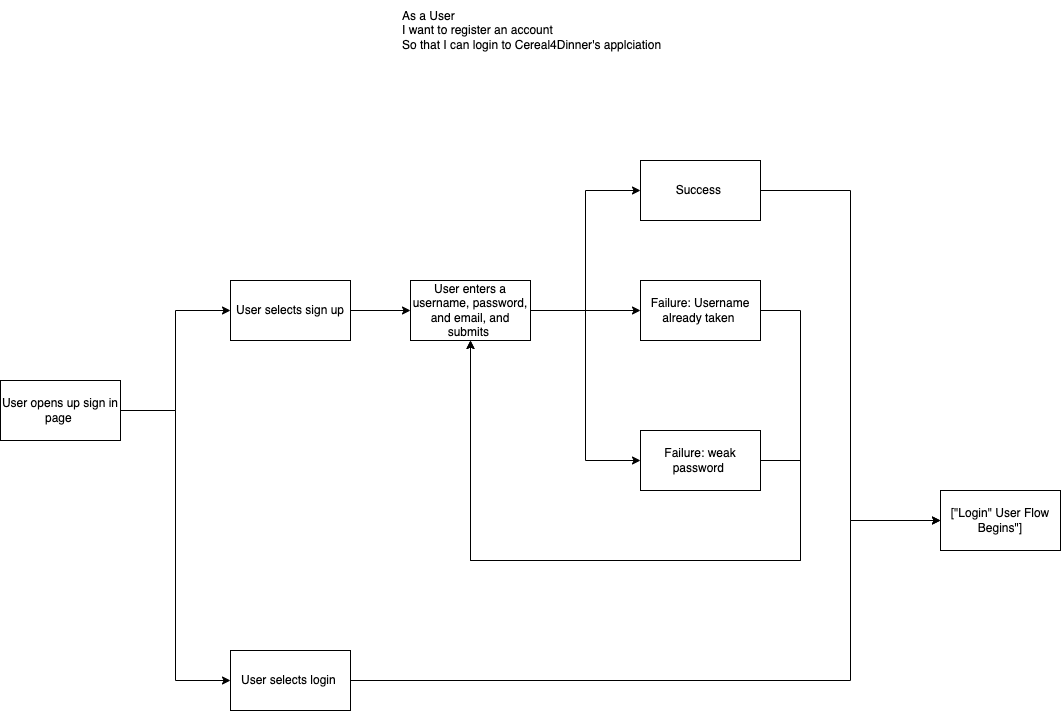

The diagram above was exported from draw.io. Its source (the exported page's mxGraphModel, read from the mxfile embedded in the PNG):
<mxGraphModel dx="2213" dy="809" grid="1" gridSize="10" guides="1" tooltips="1" connect="1" arrows="1" fold="1" page="1" pageScale="1" pageWidth="850" pageHeight="1100" math="0" shadow="0" extFonts="Permanent Marker^https://fonts.googleapis.com/css?family=Permanent+Marker">
  <root>
    <mxCell id="0" />
    <mxCell id="1" parent="0" />
    <mxCell id="TkKcVWuo_qchEtqLSGpF-1" value="As a User&amp;nbsp;&lt;br&gt;I want to register an account&amp;nbsp;&lt;br&gt;So that I can login to Cereal4Dinner's applciation" style="rounded=0;whiteSpace=wrap;html=1;align=left;strokeColor=none;" parent="1" vertex="1">
      <mxGeometry x="170" y="160" width="270" height="60" as="geometry" />
    </mxCell>
    <mxCell id="TkKcVWuo_qchEtqLSGpF-5" style="edgeStyle=orthogonalEdgeStyle;rounded=0;orthogonalLoop=1;jettySize=auto;html=1;entryX=0;entryY=0.5;entryDx=0;entryDy=0;" parent="1" source="TkKcVWuo_qchEtqLSGpF-2" target="TkKcVWuo_qchEtqLSGpF-3" edge="1">
      <mxGeometry relative="1" as="geometry" />
    </mxCell>
    <mxCell id="TkKcVWuo_qchEtqLSGpF-2" value="User selects sign up" style="rounded=0;whiteSpace=wrap;html=1;" parent="1" vertex="1">
      <mxGeometry y="440" width="120" height="60" as="geometry" />
    </mxCell>
    <mxCell id="TkKcVWuo_qchEtqLSGpF-11" style="edgeStyle=orthogonalEdgeStyle;rounded=0;orthogonalLoop=1;jettySize=auto;html=1;entryX=0;entryY=0.5;entryDx=0;entryDy=0;" parent="1" source="TkKcVWuo_qchEtqLSGpF-3" target="TkKcVWuo_qchEtqLSGpF-6" edge="1">
      <mxGeometry relative="1" as="geometry" />
    </mxCell>
    <mxCell id="TkKcVWuo_qchEtqLSGpF-12" style="edgeStyle=orthogonalEdgeStyle;rounded=0;orthogonalLoop=1;jettySize=auto;html=1;entryX=0;entryY=0.5;entryDx=0;entryDy=0;" parent="1" source="TkKcVWuo_qchEtqLSGpF-3" target="TkKcVWuo_qchEtqLSGpF-7" edge="1">
      <mxGeometry relative="1" as="geometry" />
    </mxCell>
    <mxCell id="TkKcVWuo_qchEtqLSGpF-20" style="edgeStyle=orthogonalEdgeStyle;rounded=0;orthogonalLoop=1;jettySize=auto;html=1;entryX=0;entryY=0.5;entryDx=0;entryDy=0;" parent="1" source="TkKcVWuo_qchEtqLSGpF-3" target="TkKcVWuo_qchEtqLSGpF-8" edge="1">
      <mxGeometry relative="1" as="geometry" />
    </mxCell>
    <mxCell id="TkKcVWuo_qchEtqLSGpF-3" value="User enters a username, password, and email, and submits&amp;nbsp;" style="rounded=0;whiteSpace=wrap;html=1;" parent="1" vertex="1">
      <mxGeometry x="180" y="440" width="120" height="60" as="geometry" />
    </mxCell>
    <mxCell id="TkKcVWuo_qchEtqLSGpF-10" style="edgeStyle=orthogonalEdgeStyle;rounded=0;orthogonalLoop=1;jettySize=auto;html=1;entryX=0;entryY=0.5;entryDx=0;entryDy=0;" parent="1" source="TkKcVWuo_qchEtqLSGpF-6" target="TkKcVWuo_qchEtqLSGpF-9" edge="1">
      <mxGeometry relative="1" as="geometry" />
    </mxCell>
    <mxCell id="TkKcVWuo_qchEtqLSGpF-6" value="Success&amp;nbsp;" style="rounded=0;whiteSpace=wrap;html=1;" parent="1" vertex="1">
      <mxGeometry x="410" y="320" width="120" height="60" as="geometry" />
    </mxCell>
    <mxCell id="TkKcVWuo_qchEtqLSGpF-13" style="edgeStyle=orthogonalEdgeStyle;rounded=0;orthogonalLoop=1;jettySize=auto;html=1;entryX=0.5;entryY=1;entryDx=0;entryDy=0;exitX=1;exitY=0.5;exitDx=0;exitDy=0;" parent="1" source="TkKcVWuo_qchEtqLSGpF-7" target="TkKcVWuo_qchEtqLSGpF-3" edge="1">
      <mxGeometry relative="1" as="geometry">
        <Array as="points">
          <mxPoint x="570" y="470" />
          <mxPoint x="570" y="720" />
          <mxPoint x="240" y="720" />
        </Array>
      </mxGeometry>
    </mxCell>
    <mxCell id="TkKcVWuo_qchEtqLSGpF-7" value="Failure: Username already taken&amp;nbsp;" style="rounded=0;whiteSpace=wrap;html=1;" parent="1" vertex="1">
      <mxGeometry x="410" y="440" width="120" height="60" as="geometry" />
    </mxCell>
    <mxCell id="TkKcVWuo_qchEtqLSGpF-14" style="edgeStyle=orthogonalEdgeStyle;rounded=0;orthogonalLoop=1;jettySize=auto;html=1;exitX=1;exitY=0.5;exitDx=0;exitDy=0;" parent="1" source="TkKcVWuo_qchEtqLSGpF-8" edge="1">
      <mxGeometry relative="1" as="geometry">
        <mxPoint x="240" y="500" as="targetPoint" />
        <Array as="points">
          <mxPoint x="570" y="620" />
          <mxPoint x="570" y="720" />
          <mxPoint x="240" y="720" />
        </Array>
      </mxGeometry>
    </mxCell>
    <mxCell id="TkKcVWuo_qchEtqLSGpF-8" value="Failure: weak password&amp;nbsp;" style="rounded=0;whiteSpace=wrap;html=1;" parent="1" vertex="1">
      <mxGeometry x="410" y="590" width="120" height="60" as="geometry" />
    </mxCell>
    <mxCell id="TkKcVWuo_qchEtqLSGpF-9" value="[&quot;Login&quot; User Flow Begins&quot;]" style="rounded=0;whiteSpace=wrap;html=1;" parent="1" vertex="1">
      <mxGeometry x="710" y="650" width="120" height="60" as="geometry" />
    </mxCell>
    <mxCell id="TkKcVWuo_qchEtqLSGpF-16" style="edgeStyle=orthogonalEdgeStyle;rounded=0;orthogonalLoop=1;jettySize=auto;html=1;entryX=0;entryY=0.5;entryDx=0;entryDy=0;" parent="1" source="TkKcVWuo_qchEtqLSGpF-15" target="TkKcVWuo_qchEtqLSGpF-2" edge="1">
      <mxGeometry relative="1" as="geometry" />
    </mxCell>
    <mxCell id="TkKcVWuo_qchEtqLSGpF-18" style="edgeStyle=orthogonalEdgeStyle;rounded=0;orthogonalLoop=1;jettySize=auto;html=1;entryX=0;entryY=0.5;entryDx=0;entryDy=0;" parent="1" source="TkKcVWuo_qchEtqLSGpF-15" target="TkKcVWuo_qchEtqLSGpF-17" edge="1">
      <mxGeometry relative="1" as="geometry" />
    </mxCell>
    <mxCell id="TkKcVWuo_qchEtqLSGpF-15" value="User opens up sign in page&amp;nbsp;" style="rounded=0;whiteSpace=wrap;html=1;" parent="1" vertex="1">
      <mxGeometry x="-230" y="540" width="120" height="60" as="geometry" />
    </mxCell>
    <mxCell id="TkKcVWuo_qchEtqLSGpF-19" style="edgeStyle=orthogonalEdgeStyle;rounded=0;orthogonalLoop=1;jettySize=auto;html=1;entryX=0;entryY=0.5;entryDx=0;entryDy=0;" parent="1" source="TkKcVWuo_qchEtqLSGpF-17" target="TkKcVWuo_qchEtqLSGpF-9" edge="1">
      <mxGeometry relative="1" as="geometry">
        <Array as="points">
          <mxPoint x="620" y="840" />
          <mxPoint x="620" y="680" />
        </Array>
      </mxGeometry>
    </mxCell>
    <mxCell id="TkKcVWuo_qchEtqLSGpF-17" value="User selects login&amp;nbsp;" style="rounded=0;whiteSpace=wrap;html=1;" parent="1" vertex="1">
      <mxGeometry y="810" width="120" height="60" as="geometry" />
    </mxCell>
  </root>
</mxGraphModel>